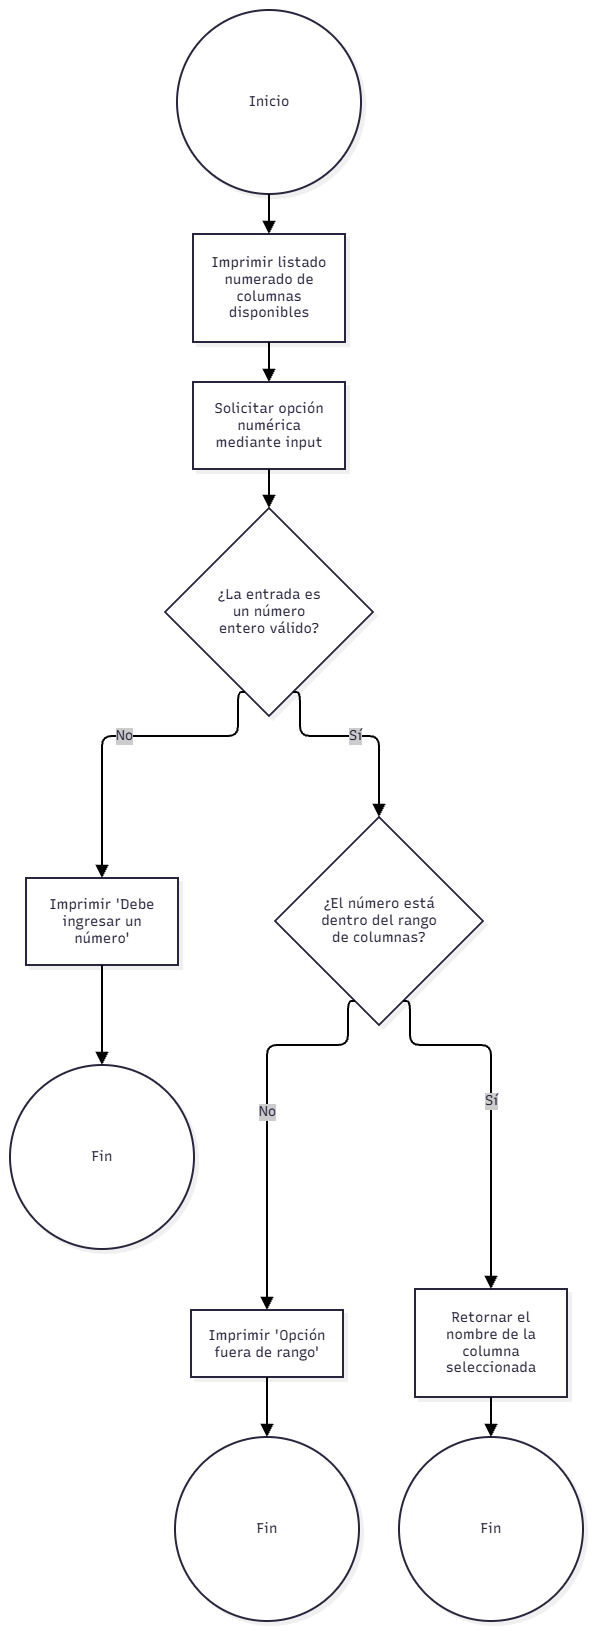

The diagram above was exported from draw.io. Its source (the exported page's mxGraphModel, read from the mxfile embedded in the PNG):
<mxGraphModel dx="1030" dy="527" grid="1" gridSize="10" guides="1" tooltips="1" connect="1" arrows="1" fold="1" page="1" pageScale="1" pageWidth="827" pageHeight="1169" math="0" shadow="0">
  <root>
    <mxCell id="0" />
    <mxCell id="1" parent="0" />
    <UserObject label="" mermaidData="{&#10;  &quot;data&quot;: &quot;graph TD\n    Start((Inicio)) --&gt; A[Imprimir listado numerado de columnas disponibles]\n    A --&gt; B[Solicitar opción numérica mediante input]\n    B --&gt; C{¿La entrada es un número entero válido?}\n    C -- No --&gt; D[Imprimir 'Debe ingresar un número']\n    D --&gt; End1((Fin))\n    C -- Sí --&gt; E{¿El número está dentro del rango de columnas?}\n    E -- No --&gt; F[Imprimir 'Opción fuera de rango']\n    F --&gt; End2((Fin))\n    E -- Sí --&gt; G[Retornar el nombre de la columna seleccionada]\n    G --&gt; End3((Fin))&quot;,&#10;  &quot;config&quot;: null,&#10;  &quot;version&quot;: &quot;12&quot;&#10;}" id="YJQvcwBurkGlRdbru58Z-258">
      <mxCell connectable="0" parent="1" style="group;transparentBounds=1;editIcon=1;lockedGroup=0;groupPadding=10;" vertex="1">
        <mxGeometry as="geometry" />
      </mxCell>
    </UserObject>
    <UserObject label="Inicio" mermaidId="n:Start" mermaidBaseStyle="ellipse;html=1;aspect=fixed;strokeWidth=2;whiteSpace=wrap;fillColor=#ffffff;strokeColor=#28253D;fontColor=#28253D;fontFamily=Recursive;fontSize=14;shadow=1;shadowColor=#000000;shadowOffsetX=4;shadowOffsetY=4;shadowBlur=0;shadowOpacity=6;" mermaidBaseValue="Inicio" id="YJQvcwBurkGlRdbru58Z-259">
      <mxCell parent="YJQvcwBurkGlRdbru58Z-258" style="ellipse;html=1;aspect=fixed;strokeWidth=2;whiteSpace=wrap;fillColor=#ffffff;strokeColor=#28253D;fontColor=#28253D;fontFamily=Recursive;fontSize=14;shadow=1;shadowColor=#000000;shadowOffsetX=4;shadowOffsetY=4;shadowBlur=0;shadowOpacity=6;fontSource=https%3A%2F%2Ffonts.googleapis.com%2Fcss%3Ffamily%3DRecursive;" vertex="1">
        <mxGeometry height="184" width="184" x="197" y="1160" as="geometry" />
      </mxCell>
    </UserObject>
    <UserObject label="Imprimir listado numerado de columnas disponibles" mermaidId="n:A" mermaidBaseStyle="html=1;whiteSpace=wrap;strokeWidth=2;fillColor=#ffffff;strokeColor=#28253D;fontColor=#28253D;fontFamily=Recursive;fontSize=14;shadow=1;shadowColor=#000000;shadowOffsetX=4;shadowOffsetY=4;shadowBlur=0;shadowOpacity=6;" mermaidBaseValue="Imprimir listado numerado de columnas disponibles" id="YJQvcwBurkGlRdbru58Z-260">
      <mxCell parent="YJQvcwBurkGlRdbru58Z-258" style="html=1;whiteSpace=wrap;strokeWidth=2;fillColor=#ffffff;strokeColor=#28253D;fontColor=#28253D;fontFamily=Recursive;fontSize=14;shadow=1;shadowColor=#000000;shadowOffsetX=4;shadowOffsetY=4;shadowBlur=0;shadowOpacity=6;labelWidth=120;fontSource=https%3A%2F%2Ffonts.googleapis.com%2Fcss%3Ffamily%3DRecursive;" vertex="1">
        <mxGeometry height="108" width="152" x="213" y="1384" as="geometry" />
      </mxCell>
    </UserObject>
    <UserObject label="Solicitar opción numérica mediante input" mermaidId="n:B" mermaidBaseStyle="html=1;whiteSpace=wrap;strokeWidth=2;fillColor=#ffffff;strokeColor=#28253D;fontColor=#28253D;fontFamily=Recursive;fontSize=14;shadow=1;shadowColor=#000000;shadowOffsetX=4;shadowOffsetY=4;shadowBlur=0;shadowOpacity=6;" mermaidBaseValue="Solicitar opción numérica mediante input" id="YJQvcwBurkGlRdbru58Z-261">
      <mxCell parent="YJQvcwBurkGlRdbru58Z-258" style="html=1;whiteSpace=wrap;strokeWidth=2;fillColor=#ffffff;strokeColor=#28253D;fontColor=#28253D;fontFamily=Recursive;fontSize=14;shadow=1;shadowColor=#000000;shadowOffsetX=4;shadowOffsetY=4;shadowBlur=0;shadowOpacity=6;labelWidth=120;fontSource=https%3A%2F%2Ffonts.googleapis.com%2Fcss%3Ffamily%3DRecursive;" vertex="1">
        <mxGeometry height="87" width="152" x="213" y="1532" as="geometry" />
      </mxCell>
    </UserObject>
    <UserObject label="¿La entrada es un número entero válido?" mermaidId="n:C" mermaidBaseStyle="rhombus;html=1;strokeWidth=2;whiteSpace=wrap;fillColor=#ffffff;strokeColor=#28253D;fontColor=#28253D;fontFamily=Recursive;fontSize=14;shadow=1;shadowColor=#000000;shadowOffsetX=4;shadowOffsetY=4;shadowBlur=0;shadowOpacity=6;" mermaidBaseValue="¿La entrada es un número entero válido?" id="YJQvcwBurkGlRdbru58Z-262">
      <mxCell parent="YJQvcwBurkGlRdbru58Z-258" style="rhombus;html=1;strokeWidth=2;whiteSpace=wrap;fillColor=#ffffff;strokeColor=#28253D;fontColor=#28253D;fontFamily=Recursive;fontSize=14;shadow=1;shadowColor=#000000;shadowOffsetX=4;shadowOffsetY=4;shadowBlur=0;shadowOpacity=6;labelWidth=120;fontSource=https%3A%2F%2Ffonts.googleapis.com%2Fcss%3Ffamily%3DRecursive;" vertex="1">
        <mxGeometry height="208" width="208" x="185" y="1658" as="geometry" />
      </mxCell>
    </UserObject>
    <UserObject label="Imprimir 'Debe ingresar un número'" mermaidId="n:D" mermaidBaseStyle="html=1;whiteSpace=wrap;strokeWidth=2;fillColor=#ffffff;strokeColor=#28253D;fontColor=#28253D;fontFamily=Recursive;fontSize=14;shadow=1;shadowColor=#000000;shadowOffsetX=4;shadowOffsetY=4;shadowBlur=0;shadowOpacity=6;" mermaidBaseValue="Imprimir 'Debe ingresar un número'" id="YJQvcwBurkGlRdbru58Z-263">
      <mxCell parent="YJQvcwBurkGlRdbru58Z-258" style="html=1;whiteSpace=wrap;strokeWidth=2;fillColor=#ffffff;strokeColor=#28253D;fontColor=#28253D;fontFamily=Recursive;fontSize=14;shadow=1;shadowColor=#000000;shadowOffsetX=4;shadowOffsetY=4;shadowBlur=0;shadowOpacity=6;labelWidth=120;fontSource=https%3A%2F%2Ffonts.googleapis.com%2Fcss%3Ffamily%3DRecursive;" vertex="1">
        <mxGeometry height="87" width="152" x="46" y="2028" as="geometry" />
      </mxCell>
    </UserObject>
    <UserObject label="Fin" mermaidId="n:End1" mermaidBaseStyle="ellipse;html=1;aspect=fixed;strokeWidth=2;whiteSpace=wrap;fillColor=#ffffff;strokeColor=#28253D;fontColor=#28253D;fontFamily=Recursive;fontSize=14;shadow=1;shadowColor=#000000;shadowOffsetX=4;shadowOffsetY=4;shadowBlur=0;shadowOpacity=6;" mermaidBaseValue="Fin" id="YJQvcwBurkGlRdbru58Z-264">
      <mxCell parent="YJQvcwBurkGlRdbru58Z-258" style="ellipse;html=1;aspect=fixed;strokeWidth=2;whiteSpace=wrap;fillColor=#ffffff;strokeColor=#28253D;fontColor=#28253D;fontFamily=Recursive;fontSize=14;shadow=1;shadowColor=#000000;shadowOffsetX=4;shadowOffsetY=4;shadowBlur=0;shadowOpacity=6;fontSource=https%3A%2F%2Ffonts.googleapis.com%2Fcss%3Ffamily%3DRecursive;" vertex="1">
        <mxGeometry height="184" width="184" x="30" y="2215" as="geometry" />
      </mxCell>
    </UserObject>
    <UserObject label="¿El número está dentro del rango de columnas?" mermaidId="n:E" mermaidBaseStyle="rhombus;html=1;strokeWidth=2;whiteSpace=wrap;fillColor=#ffffff;strokeColor=#28253D;fontColor=#28253D;fontFamily=Recursive;fontSize=14;shadow=1;shadowColor=#000000;shadowOffsetX=4;shadowOffsetY=4;shadowBlur=0;shadowOpacity=6;" mermaidBaseValue="¿El número está dentro del rango de columnas?" id="YJQvcwBurkGlRdbru58Z-265">
      <mxCell parent="YJQvcwBurkGlRdbru58Z-258" style="rhombus;html=1;strokeWidth=2;whiteSpace=wrap;fillColor=#ffffff;strokeColor=#28253D;fontColor=#28253D;fontFamily=Recursive;fontSize=14;shadow=1;shadowColor=#000000;shadowOffsetX=4;shadowOffsetY=4;shadowBlur=0;shadowOpacity=6;labelWidth=120;fontSource=https%3A%2F%2Ffonts.googleapis.com%2Fcss%3Ffamily%3DRecursive;" vertex="1">
        <mxGeometry height="208" width="208" x="295" y="1967" as="geometry" />
      </mxCell>
    </UserObject>
    <UserObject label="Imprimir 'Opción fuera de rango'" mermaidId="n:F" mermaidBaseStyle="html=1;whiteSpace=wrap;strokeWidth=2;fillColor=#ffffff;strokeColor=#28253D;fontColor=#28253D;fontFamily=Recursive;fontSize=14;shadow=1;shadowColor=#000000;shadowOffsetX=4;shadowOffsetY=4;shadowBlur=0;shadowOpacity=6;" mermaidBaseValue="Imprimir 'Opción fuera de rango'" id="YJQvcwBurkGlRdbru58Z-266">
      <mxCell parent="YJQvcwBurkGlRdbru58Z-258" style="html=1;whiteSpace=wrap;strokeWidth=2;fillColor=#ffffff;strokeColor=#28253D;fontColor=#28253D;fontFamily=Recursive;fontSize=14;shadow=1;shadowColor=#000000;shadowOffsetX=4;shadowOffsetY=4;shadowBlur=0;shadowOpacity=6;labelWidth=120;fontSource=https%3A%2F%2Ffonts.googleapis.com%2Fcss%3Ffamily%3DRecursive;" vertex="1">
        <mxGeometry height="67" width="152" x="211" y="2460" as="geometry" />
      </mxCell>
    </UserObject>
    <UserObject label="Fin" mermaidId="n:End2" mermaidBaseStyle="ellipse;html=1;aspect=fixed;strokeWidth=2;whiteSpace=wrap;fillColor=#ffffff;strokeColor=#28253D;fontColor=#28253D;fontFamily=Recursive;fontSize=14;shadow=1;shadowColor=#000000;shadowOffsetX=4;shadowOffsetY=4;shadowBlur=0;shadowOpacity=6;" mermaidBaseValue="Fin" id="YJQvcwBurkGlRdbru58Z-267">
      <mxCell parent="YJQvcwBurkGlRdbru58Z-258" style="ellipse;html=1;aspect=fixed;strokeWidth=2;whiteSpace=wrap;fillColor=#ffffff;strokeColor=#28253D;fontColor=#28253D;fontFamily=Recursive;fontSize=14;shadow=1;shadowColor=#000000;shadowOffsetX=4;shadowOffsetY=4;shadowBlur=0;shadowOpacity=6;fontSource=https%3A%2F%2Ffonts.googleapis.com%2Fcss%3Ffamily%3DRecursive;" vertex="1">
        <mxGeometry height="184" width="184" x="195" y="2587" as="geometry" />
      </mxCell>
    </UserObject>
    <UserObject label="Retornar el nombre de la columna seleccionada" mermaidId="n:G" mermaidBaseStyle="html=1;whiteSpace=wrap;strokeWidth=2;fillColor=#ffffff;strokeColor=#28253D;fontColor=#28253D;fontFamily=Recursive;fontSize=14;shadow=1;shadowColor=#000000;shadowOffsetX=4;shadowOffsetY=4;shadowBlur=0;shadowOpacity=6;" mermaidBaseValue="Retornar el nombre de la columna seleccionada" id="YJQvcwBurkGlRdbru58Z-268">
      <mxCell parent="YJQvcwBurkGlRdbru58Z-258" style="html=1;whiteSpace=wrap;strokeWidth=2;fillColor=#ffffff;strokeColor=#28253D;fontColor=#28253D;fontFamily=Recursive;fontSize=14;shadow=1;shadowColor=#000000;shadowOffsetX=4;shadowOffsetY=4;shadowBlur=0;shadowOpacity=6;labelWidth=120;fontSource=https%3A%2F%2Ffonts.googleapis.com%2Fcss%3Ffamily%3DRecursive;" vertex="1">
        <mxGeometry height="108" width="152" x="435" y="2439" as="geometry" />
      </mxCell>
    </UserObject>
    <UserObject label="Fin" mermaidId="n:End3" mermaidBaseStyle="ellipse;html=1;aspect=fixed;strokeWidth=2;whiteSpace=wrap;fillColor=#ffffff;strokeColor=#28253D;fontColor=#28253D;fontFamily=Recursive;fontSize=14;shadow=1;shadowColor=#000000;shadowOffsetX=4;shadowOffsetY=4;shadowBlur=0;shadowOpacity=6;" mermaidBaseValue="Fin" id="YJQvcwBurkGlRdbru58Z-269">
      <mxCell parent="YJQvcwBurkGlRdbru58Z-258" style="ellipse;html=1;aspect=fixed;strokeWidth=2;whiteSpace=wrap;fillColor=#ffffff;strokeColor=#28253D;fontColor=#28253D;fontFamily=Recursive;fontSize=14;shadow=1;shadowColor=#000000;shadowOffsetX=4;shadowOffsetY=4;shadowBlur=0;shadowOpacity=6;fontSource=https%3A%2F%2Ffonts.googleapis.com%2Fcss%3Ffamily%3DRecursive;" vertex="1">
        <mxGeometry height="184" width="184" x="419" y="2587" as="geometry" />
      </mxCell>
    </UserObject>
    <UserObject label="" mermaidId="e:Start-&gt;A#0" mermaidBaseStyle="edgeStyle=orthogonalEdgeStyle;rounded=1;curved=0;startArrow=none;endArrow=block;endSize=8;jumpStyle=arc;jumpSize=12;strokeColor=#000000;exitX=0.5;exitY=1;entryX=0.5;entryY=0;strokeWidth=2;targetPerimeterSpacing=4;" mermaidBaseValue="" id="YJQvcwBurkGlRdbru58Z-270">
      <mxCell edge="1" parent="YJQvcwBurkGlRdbru58Z-258" source="YJQvcwBurkGlRdbru58Z-259" style="edgeStyle=orthogonalEdgeStyle;rounded=1;curved=0;startArrow=none;endArrow=block;endSize=8;jumpStyle=arc;jumpSize=12;strokeColor=#000000;exitX=0.5;exitY=1;entryX=0.5;entryY=0;strokeWidth=2;targetPerimeterSpacing=4;" target="YJQvcwBurkGlRdbru58Z-260">
        <mxGeometry relative="1" as="geometry">
          <Array as="points" />
        </mxGeometry>
      </mxCell>
    </UserObject>
    <UserObject label="" mermaidId="e:A-&gt;B#0" mermaidBaseStyle="edgeStyle=orthogonalEdgeStyle;rounded=1;curved=0;startArrow=none;endArrow=block;endSize=8;jumpStyle=arc;jumpSize=12;strokeColor=#000000;exitX=0.5;exitY=1;entryX=0.5;entryY=0;strokeWidth=2;targetPerimeterSpacing=4;" mermaidBaseValue="" id="YJQvcwBurkGlRdbru58Z-271">
      <mxCell edge="1" parent="YJQvcwBurkGlRdbru58Z-258" source="YJQvcwBurkGlRdbru58Z-260" style="edgeStyle=orthogonalEdgeStyle;rounded=1;curved=0;startArrow=none;endArrow=block;endSize=8;jumpStyle=arc;jumpSize=12;strokeColor=#000000;exitX=0.5;exitY=1;entryX=0.5;entryY=0;strokeWidth=2;targetPerimeterSpacing=4;" target="YJQvcwBurkGlRdbru58Z-261">
        <mxGeometry relative="1" as="geometry">
          <Array as="points" />
        </mxGeometry>
      </mxCell>
    </UserObject>
    <UserObject label="" mermaidId="e:B-&gt;C#0" mermaidBaseStyle="edgeStyle=orthogonalEdgeStyle;rounded=1;curved=0;startArrow=none;endArrow=block;endSize=8;jumpStyle=arc;jumpSize=12;strokeColor=#000000;exitX=0.5;exitY=0.99;entryX=0.5;entryY=0;strokeWidth=2;targetPerimeterSpacing=4;" mermaidBaseValue="" id="YJQvcwBurkGlRdbru58Z-272">
      <mxCell edge="1" parent="YJQvcwBurkGlRdbru58Z-258" source="YJQvcwBurkGlRdbru58Z-261" style="edgeStyle=orthogonalEdgeStyle;rounded=1;curved=0;startArrow=none;endArrow=block;endSize=8;jumpStyle=arc;jumpSize=12;strokeColor=#000000;exitX=0.5;exitY=0.99;entryX=0.5;entryY=0;strokeWidth=2;targetPerimeterSpacing=4;" target="YJQvcwBurkGlRdbru58Z-262">
        <mxGeometry relative="1" as="geometry">
          <Array as="points" />
        </mxGeometry>
      </mxCell>
    </UserObject>
    <UserObject label="No" mermaidId="e:C-&gt;D#0" mermaidBaseStyle="edgeStyle=orthogonalEdgeStyle;rounded=1;curved=0;startArrow=none;endArrow=block;endSize=8;jumpStyle=arc;jumpSize=12;strokeColor=#000000;html=1;fontSize=16;labelBackgroundColor=#cccccc;fontFamily=Recursive;fontColor=#28253D;exitX=0.35;exitY=1;entryX=0.5;entryY=0;strokeWidth=2;targetPerimeterSpacing=4;" mermaidBaseValue="No" id="YJQvcwBurkGlRdbru58Z-273">
      <mxCell edge="1" parent="YJQvcwBurkGlRdbru58Z-258" source="YJQvcwBurkGlRdbru58Z-262" style="edgeStyle=orthogonalEdgeStyle;rounded=1;curved=0;startArrow=none;endArrow=block;endSize=8;jumpStyle=arc;jumpSize=12;strokeColor=#000000;html=1;fontSize=14;labelBackgroundColor=#cccccc;fontFamily=Recursive;fontColor=#28253D;exitX=0.35;exitY=1;entryX=0.5;entryY=0;strokeWidth=2;targetPerimeterSpacing=4;fontSource=https%3A%2F%2Ffonts.googleapis.com%2Fcss%3Ffamily%3DRecursive;" target="YJQvcwBurkGlRdbru58Z-263">
        <mxGeometry relative="1" as="geometry">
          <Array as="points">
            <mxPoint x="258" y="1886" />
            <mxPoint x="122" y="1886" />
          </Array>
        </mxGeometry>
      </mxCell>
    </UserObject>
    <UserObject label="" mermaidId="e:D-&gt;End1#0" mermaidBaseStyle="edgeStyle=orthogonalEdgeStyle;rounded=1;curved=0;startArrow=none;endArrow=block;endSize=8;jumpStyle=arc;jumpSize=12;strokeColor=#000000;exitX=0.5;exitY=0.99;entryX=0.5;entryY=0;strokeWidth=2;targetPerimeterSpacing=4;" mermaidBaseValue="" id="YJQvcwBurkGlRdbru58Z-274">
      <mxCell edge="1" parent="YJQvcwBurkGlRdbru58Z-258" source="YJQvcwBurkGlRdbru58Z-263" style="edgeStyle=orthogonalEdgeStyle;rounded=1;curved=0;startArrow=none;endArrow=block;endSize=8;jumpStyle=arc;jumpSize=12;strokeColor=#000000;exitX=0.5;exitY=0.99;entryX=0.5;entryY=0;strokeWidth=2;targetPerimeterSpacing=4;" target="YJQvcwBurkGlRdbru58Z-264">
        <mxGeometry relative="1" as="geometry">
          <Array as="points" />
        </mxGeometry>
      </mxCell>
    </UserObject>
    <UserObject label="Sí" mermaidId="e:C-&gt;E#0" mermaidBaseStyle="edgeStyle=orthogonalEdgeStyle;rounded=1;curved=0;startArrow=none;endArrow=block;endSize=8;jumpStyle=arc;jumpSize=12;strokeColor=#000000;html=1;fontSize=16;labelBackgroundColor=#cccccc;fontFamily=Recursive;fontColor=#28253D;exitX=0.65;exitY=1;entryX=0.5;entryY=0;strokeWidth=2;targetPerimeterSpacing=4;" mermaidBaseValue="Sí" id="YJQvcwBurkGlRdbru58Z-275">
      <mxCell edge="1" parent="YJQvcwBurkGlRdbru58Z-258" source="YJQvcwBurkGlRdbru58Z-262" style="edgeStyle=orthogonalEdgeStyle;rounded=1;curved=0;startArrow=none;endArrow=block;endSize=8;jumpStyle=arc;jumpSize=12;strokeColor=#000000;html=1;fontSize=14;labelBackgroundColor=#cccccc;fontFamily=Recursive;fontColor=#28253D;exitX=0.65;exitY=1;entryX=0.5;entryY=0;strokeWidth=2;targetPerimeterSpacing=4;fontSource=https%3A%2F%2Ffonts.googleapis.com%2Fcss%3Ffamily%3DRecursive;" target="YJQvcwBurkGlRdbru58Z-265">
        <mxGeometry relative="1" as="geometry">
          <Array as="points">
            <mxPoint x="320" y="1886" />
            <mxPoint x="399" y="1886" />
          </Array>
        </mxGeometry>
      </mxCell>
    </UserObject>
    <UserObject label="No" mermaidId="e:E-&gt;F#0" mermaidBaseStyle="edgeStyle=orthogonalEdgeStyle;rounded=1;curved=0;startArrow=none;endArrow=block;endSize=8;jumpStyle=arc;jumpSize=12;strokeColor=#000000;html=1;fontSize=16;labelBackgroundColor=#cccccc;fontFamily=Recursive;fontColor=#28253D;exitX=0.35;exitY=1;entryX=0.5;entryY=0;strokeWidth=2;targetPerimeterSpacing=4;" mermaidBaseValue="No" id="YJQvcwBurkGlRdbru58Z-276">
      <mxCell edge="1" parent="YJQvcwBurkGlRdbru58Z-258" source="YJQvcwBurkGlRdbru58Z-265" style="edgeStyle=orthogonalEdgeStyle;rounded=1;curved=0;startArrow=none;endArrow=block;endSize=8;jumpStyle=arc;jumpSize=12;strokeColor=#000000;html=1;fontSize=14;labelBackgroundColor=#cccccc;fontFamily=Recursive;fontColor=#28253D;exitX=0.35;exitY=1;entryX=0.5;entryY=0;strokeWidth=2;targetPerimeterSpacing=4;fontSource=https%3A%2F%2Ffonts.googleapis.com%2Fcss%3Ffamily%3DRecursive;" target="YJQvcwBurkGlRdbru58Z-266">
        <mxGeometry relative="1" as="geometry">
          <Array as="points">
            <mxPoint x="368" y="2195" />
            <mxPoint x="287" y="2195" />
          </Array>
        </mxGeometry>
      </mxCell>
    </UserObject>
    <UserObject label="" mermaidId="e:F-&gt;End2#0" mermaidBaseStyle="edgeStyle=orthogonalEdgeStyle;rounded=1;curved=0;startArrow=none;endArrow=block;endSize=8;jumpStyle=arc;jumpSize=12;strokeColor=#000000;exitX=0.5;exitY=0.99;entryX=0.5;entryY=0;strokeWidth=2;targetPerimeterSpacing=4;" mermaidBaseValue="" id="YJQvcwBurkGlRdbru58Z-277">
      <mxCell edge="1" parent="YJQvcwBurkGlRdbru58Z-258" source="YJQvcwBurkGlRdbru58Z-266" style="edgeStyle=orthogonalEdgeStyle;rounded=1;curved=0;startArrow=none;endArrow=block;endSize=8;jumpStyle=arc;jumpSize=12;strokeColor=#000000;exitX=0.5;exitY=0.99;entryX=0.5;entryY=0;strokeWidth=2;targetPerimeterSpacing=4;" target="YJQvcwBurkGlRdbru58Z-267">
        <mxGeometry relative="1" as="geometry">
          <Array as="points" />
        </mxGeometry>
      </mxCell>
    </UserObject>
    <UserObject label="Sí" mermaidId="e:E-&gt;G#0" mermaidBaseStyle="edgeStyle=orthogonalEdgeStyle;rounded=1;curved=0;startArrow=none;endArrow=block;endSize=8;jumpStyle=arc;jumpSize=12;strokeColor=#000000;html=1;fontSize=16;labelBackgroundColor=#cccccc;fontFamily=Recursive;fontColor=#28253D;exitX=0.65;exitY=1;entryX=0.5;entryY=0;strokeWidth=2;targetPerimeterSpacing=4;" mermaidBaseValue="Sí" id="YJQvcwBurkGlRdbru58Z-278">
      <mxCell edge="1" parent="YJQvcwBurkGlRdbru58Z-258" source="YJQvcwBurkGlRdbru58Z-265" style="edgeStyle=orthogonalEdgeStyle;rounded=1;curved=0;startArrow=none;endArrow=block;endSize=8;jumpStyle=arc;jumpSize=12;strokeColor=#000000;html=1;fontSize=14;labelBackgroundColor=#cccccc;fontFamily=Recursive;fontColor=#28253D;exitX=0.65;exitY=1;entryX=0.5;entryY=0;strokeWidth=2;targetPerimeterSpacing=4;fontSource=https%3A%2F%2Ffonts.googleapis.com%2Fcss%3Ffamily%3DRecursive;" target="YJQvcwBurkGlRdbru58Z-268">
        <mxGeometry relative="1" as="geometry">
          <Array as="points">
            <mxPoint x="430" y="2195" />
            <mxPoint x="511" y="2195" />
          </Array>
        </mxGeometry>
      </mxCell>
    </UserObject>
    <UserObject label="" mermaidId="e:G-&gt;End3#0" mermaidBaseStyle="edgeStyle=orthogonalEdgeStyle;rounded=1;curved=0;startArrow=none;endArrow=block;endSize=8;jumpStyle=arc;jumpSize=12;strokeColor=#000000;exitX=0.5;exitY=1;entryX=0.5;entryY=0;strokeWidth=2;targetPerimeterSpacing=4;" mermaidBaseValue="" id="YJQvcwBurkGlRdbru58Z-279">
      <mxCell edge="1" parent="YJQvcwBurkGlRdbru58Z-258" source="YJQvcwBurkGlRdbru58Z-268" style="edgeStyle=orthogonalEdgeStyle;rounded=1;curved=0;startArrow=none;endArrow=block;endSize=8;jumpStyle=arc;jumpSize=12;strokeColor=#000000;exitX=0.5;exitY=1;entryX=0.5;entryY=0;strokeWidth=2;targetPerimeterSpacing=4;" target="YJQvcwBurkGlRdbru58Z-269">
        <mxGeometry relative="1" as="geometry">
          <Array as="points" />
        </mxGeometry>
      </mxCell>
    </UserObject>
  </root>
</mxGraphModel>